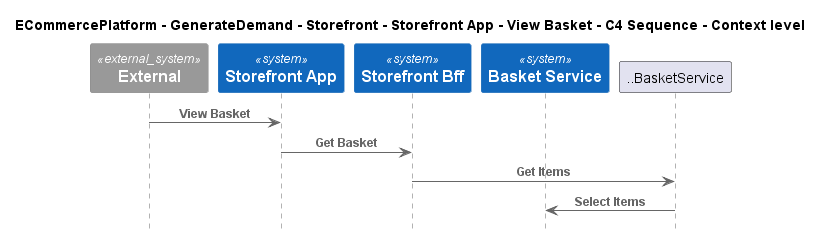

The diagram above was rendered by PlantUML. Its source (embedded in the PNG):
@startuml
!include ..\..\..\..\..\..\..\.c4s\C4_Sequence.puml

title ECommercePlatform - GenerateDemand - Storefront - Storefront App - View Basket - C4 Sequence - Context level

System_Ext(C4InterFlow.SoftwareSystems.ExternalSystem, "External", "")
System(ECommercePlatform.GenerateDemand.Storefront.SoftwareSystems.StorefrontApp, "Storefront App", "")
System(ECommercePlatform.GenerateDemand.Storefront.SoftwareSystems.StorefrontBff, "Storefront Bff", "")
System(ECommercePlatform.GenerateDemand.Basket.SoftwareSystems.BasketService, "Basket Service", "")

Rel(C4InterFlow.SoftwareSystems.ExternalSystem, ECommercePlatform.GenerateDemand.Storefront.SoftwareSystems.StorefrontApp, "View Basket")
Rel(ECommercePlatform.GenerateDemand.Storefront.SoftwareSystems.StorefrontApp, ECommercePlatform.GenerateDemand.Storefront.SoftwareSystems.StorefrontBff, "Get Basket")
Rel(ECommercePlatform.GenerateDemand.Storefront.SoftwareSystems.StorefrontBff, ..BasketService, "Get Items")
Rel(..BasketService, ECommercePlatform.GenerateDemand.Basket.SoftwareSystems.BasketService, "Select Items")


@enduml